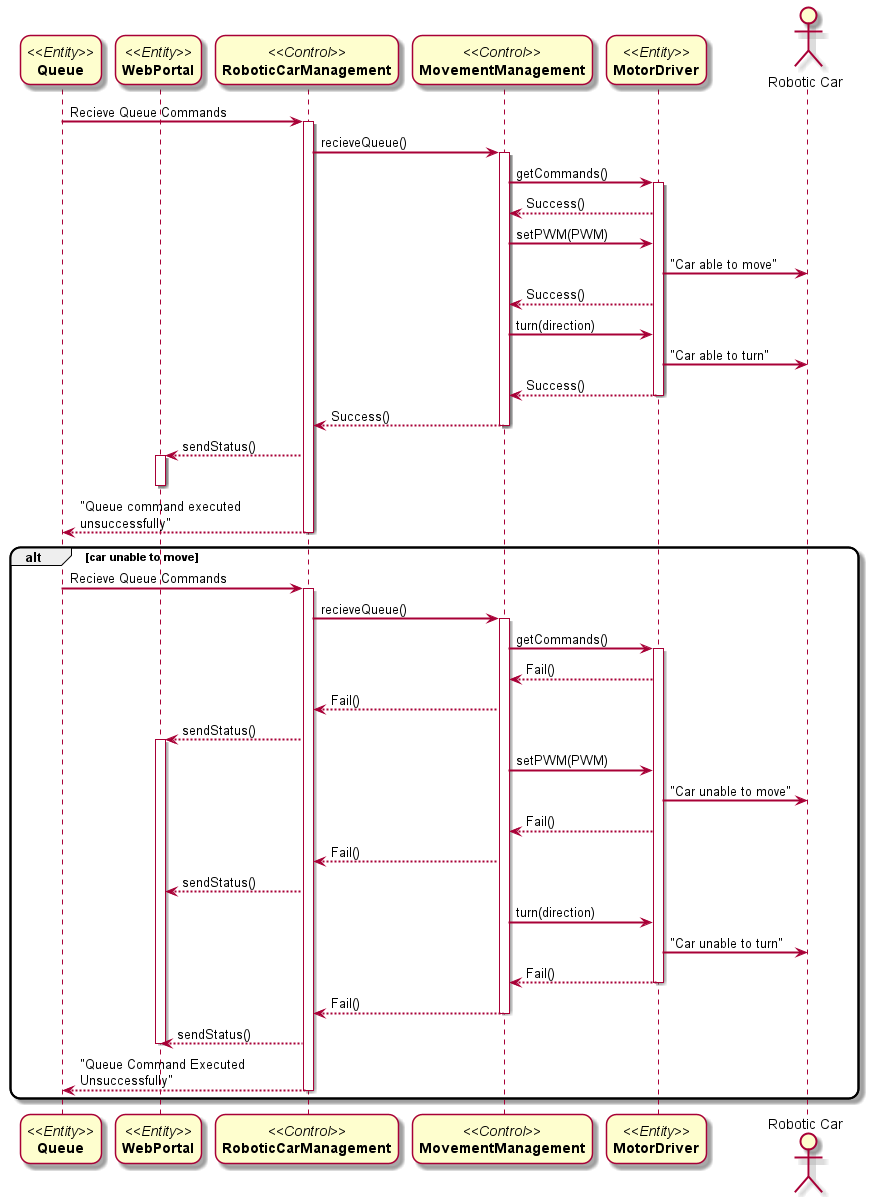

The diagram above was rendered by PlantUML. Its source (embedded in the PNG):
@startuml
skinparam sequenceArrowThickness 2
skinparam roundcorner 20
skinparam maxmessagesize 200
participant "//<<Entity>>//\n**Queue**" as Queue
participant "//<<Entity>>//\n**WebPortal**" as WebPortal
participant "//<<Control>>//\n**RoboticCarManagement**" as RoboticCarManagement
participant "//<<Control>>//\n**MovementManagement**" as B
participant "//<<Entity>>//\n**MotorDriver**" as C
actor "Robotic Car" as RC

Queue -> RoboticCarManagement: Recieve Queue Commands
activate RoboticCarManagement
RoboticCarManagement -> B : recieveQueue()
activate B
B -> C: getCommands()
activate C
C --> B: Success()
B-> C : setPWM(PWM)
C -> RC : "Car able to move"
C --> B : Success()
B -> C: turn(direction)
C -> RC : "Car able to turn"
C --> B : Success()

deactivate C
B --> RoboticCarManagement: Success()
deactivate B
RoboticCarManagement --> WebPortal: sendStatus()
activate WebPortal
deactivate WebPortal
RoboticCarManagement --> Queue : "Queue command executed unsuccessfully"
deactivate RoboticCarManagement


alt car unable to move
Queue -> RoboticCarManagement: Recieve Queue Commands
activate RoboticCarManagement
RoboticCarManagement -> B : recieveQueue()
activate B
B -> C: getCommands()
activate C
C --> B: Fail()
B --> RoboticCarManagement : Fail()
RoboticCarManagement --> WebPortal: sendStatus()
activate WebPortal
B-> C : setPWM(PWM)
C -> RC : "Car unable to move"
C --> B : Fail()
B --> RoboticCarManagement : Fail()
RoboticCarManagement --> WebPortal: sendStatus()
B -> C: turn(direction)
C -> RC : "Car unable to turn"
C --> B : Fail()
deactivate C
B --> RoboticCarManagement : Fail()
deactivate B
RoboticCarManagement --> WebPortal: sendStatus()
deactivate WebPortal
RoboticCarManagement --> Queue : "Queue Command Executed Unsuccessfully"
deactivate RoboticCarManagement
end
@enduml